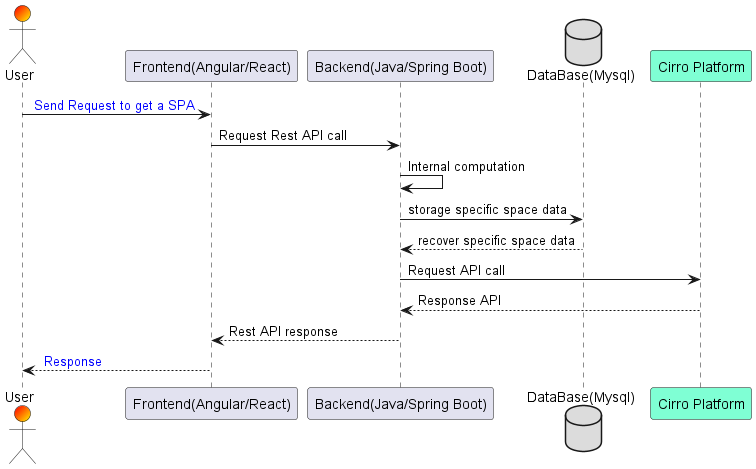

The diagram above was rendered by PlantUML. Its source (embedded in the PNG):
@startuml sequence_diagram



actor User as u #Red/Yellow

participant "Frontend(Angular/React)" as FE

participant "Backend(Java/Spring Boot)" as BE

database "DataBase(Mysql)" as DB #Gainsboro

participant "Cirro Platform" as CP #Aquamarine




u -> FE: <color:Blue> Send Request to get a SPA

FE-> BE:Request Rest API call

BE -> BE:Internal computation

BE -> DB:storage specific space data

DB --> BE:recover specific space data

BE -> CP:Request API call

CP --> BE:Response API

BE --> FE:Rest API response

FE --> u: <color:Blue> Response

@enduml